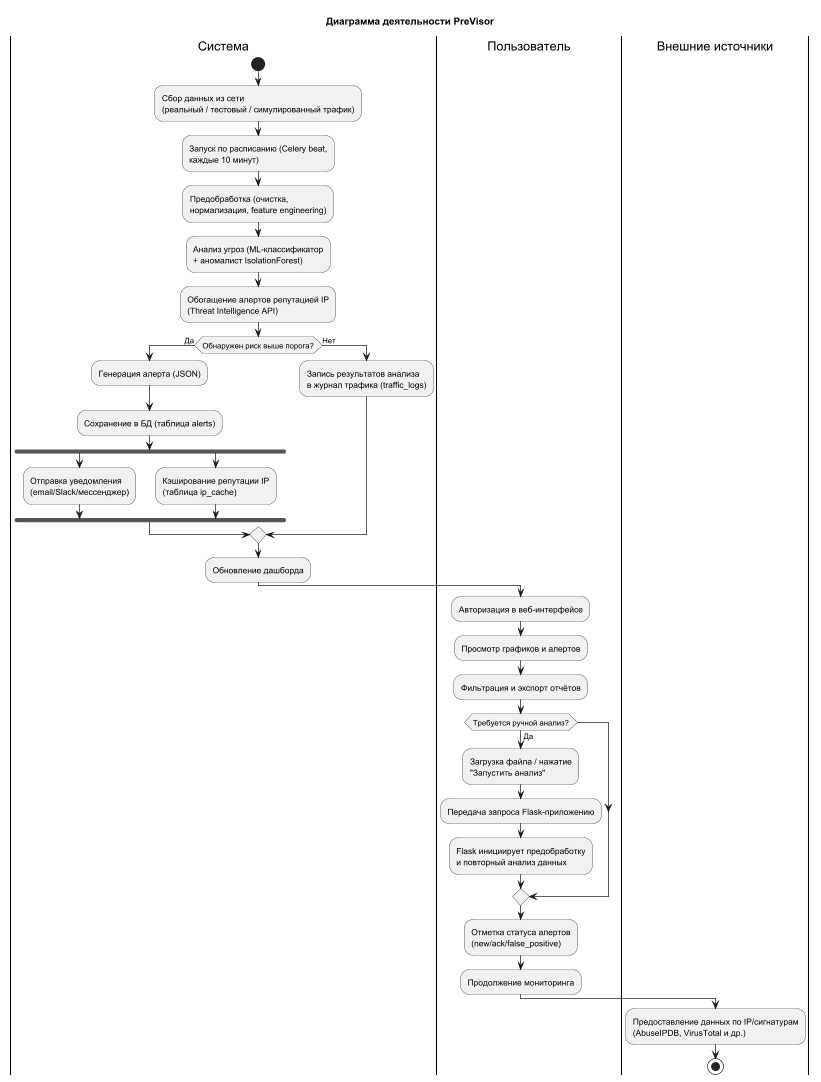

The diagram above was rendered by PlantUML. Its source (embedded in the PNG):
@startuml
'https://plantuml.com/activity-diagram
title Диаграмма деятельности PreVisor

|Система|
start
:Сбор данных из сети\n(реальный / тестовый / симулированный трафик);
:Запуск по расписанию (Celery beat,\nкаждые 10 минут);
:Предобработка (очистка,\nнормализация, feature engineering);

:Анализ угроз (ML-классификатор\n+ аномалист IsolationForest);
:Обогащение алертов репутацией IP\n(Threat Intelligence API);

if (Обнаружен риск выше порога?) then (Да)
  :Генерация алерта (JSON);
  :Сохранение в БД (таблица alerts);
  fork
    :Отправка уведомления\n(email/Slack/мессенджер);
  fork again
    :Кэширование репутации IP\n(таблица ip_cache);
  end fork
else (Нет)
  :Запись результатов анализа\nв журнал трафика (traffic_logs);
endif
:Обновление дашборда;

|Пользователь|
:Авторизация в веб-интерфейсе;
:Просмотр графиков и алертов;
:Фильтрация и экспорт отчётов;
if (Требуется ручной анализ?) then (Да)
  :Загрузка файла / нажатие\n"Запустить анализ";
  :Передача запроса Flask-приложению;
  :Flask инициирует предобработку\nи повторный анализ данных;
endif
:Отметка статуса алертов\n(new/ack/false_positive);
:Продолжение мониторинга;

|Внешние источники|
:Предоставление данных по IP/сигнатурам\n(AbuseIPDB, VirusTotal и др.);

stop
@enduml